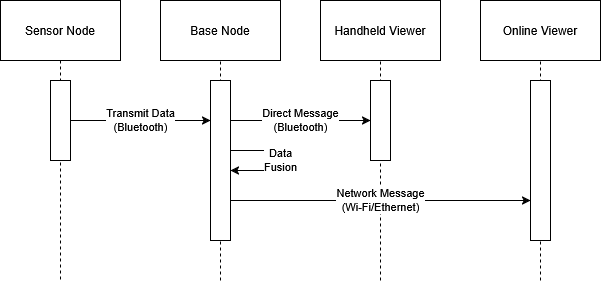

The diagram above was exported from draw.io. Its source (the exported page's mxGraphModel, read from the mxfile embedded in the PNG):
<mxGraphModel dx="784" dy="778" grid="1" gridSize="10" guides="1" tooltips="1" connect="1" arrows="1" fold="1" page="1" pageScale="1" pageWidth="850" pageHeight="1100" math="0" shadow="0">
  <root>
    <mxCell id="0" />
    <mxCell id="1" parent="0" />
    <mxCell id="OhyY8LwZZhLLtKi46D_d-50" value="" style="endArrow=none;dashed=1;html=1;rounded=0;" edge="1" parent="1" target="OhyY8LwZZhLLtKi46D_d-36">
      <mxGeometry width="50" height="50" relative="1" as="geometry">
        <mxPoint x="620" y="520" as="sourcePoint" />
        <mxPoint x="410" y="470" as="targetPoint" />
      </mxGeometry>
    </mxCell>
    <mxCell id="OhyY8LwZZhLLtKi46D_d-49" value="" style="endArrow=none;dashed=1;html=1;rounded=0;" edge="1" parent="1" target="OhyY8LwZZhLLtKi46D_d-35">
      <mxGeometry width="50" height="50" relative="1" as="geometry">
        <mxPoint x="460" y="520" as="sourcePoint" />
        <mxPoint x="410" y="470" as="targetPoint" />
      </mxGeometry>
    </mxCell>
    <mxCell id="OhyY8LwZZhLLtKi46D_d-48" value="" style="endArrow=none;dashed=1;html=1;rounded=0;" edge="1" parent="1" target="OhyY8LwZZhLLtKi46D_d-34">
      <mxGeometry width="50" height="50" relative="1" as="geometry">
        <mxPoint x="300" y="520" as="sourcePoint" />
        <mxPoint x="410" y="470" as="targetPoint" />
      </mxGeometry>
    </mxCell>
    <mxCell id="OhyY8LwZZhLLtKi46D_d-47" value="" style="endArrow=none;dashed=1;html=1;rounded=0;" edge="1" parent="1" source="OhyY8LwZZhLLtKi46D_d-33">
      <mxGeometry width="50" height="50" relative="1" as="geometry">
        <mxPoint x="360" y="520" as="sourcePoint" />
        <mxPoint x="140" y="520" as="targetPoint" />
      </mxGeometry>
    </mxCell>
    <mxCell id="OhyY8LwZZhLLtKi46D_d-33" value="Sensor Node" style="rounded=0;whiteSpace=wrap;html=1;" vertex="1" parent="1">
      <mxGeometry x="80" y="240" width="120" height="60" as="geometry" />
    </mxCell>
    <mxCell id="OhyY8LwZZhLLtKi46D_d-34" value="Base Node" style="rounded=0;whiteSpace=wrap;html=1;" vertex="1" parent="1">
      <mxGeometry x="240" y="240" width="120" height="60" as="geometry" />
    </mxCell>
    <mxCell id="OhyY8LwZZhLLtKi46D_d-35" value="Handheld Viewer" style="rounded=0;whiteSpace=wrap;html=1;" vertex="1" parent="1">
      <mxGeometry x="400" y="240" width="120" height="60" as="geometry" />
    </mxCell>
    <mxCell id="OhyY8LwZZhLLtKi46D_d-36" value="Online Viewer" style="rounded=0;whiteSpace=wrap;html=1;" vertex="1" parent="1">
      <mxGeometry x="560" y="240" width="120" height="60" as="geometry" />
    </mxCell>
    <mxCell id="OhyY8LwZZhLLtKi46D_d-40" value="&lt;div&gt;Transmit Data&lt;/div&gt;&lt;div&gt;(Bluetooth)&lt;/div&gt;" style="edgeStyle=orthogonalEdgeStyle;rounded=0;orthogonalLoop=1;jettySize=auto;html=1;" edge="1" parent="1" source="OhyY8LwZZhLLtKi46D_d-37" target="OhyY8LwZZhLLtKi46D_d-39">
      <mxGeometry relative="1" as="geometry">
        <Array as="points">
          <mxPoint x="230" y="360" />
          <mxPoint x="230" y="360" />
        </Array>
      </mxGeometry>
    </mxCell>
    <mxCell id="OhyY8LwZZhLLtKi46D_d-37" value="" style="rounded=0;whiteSpace=wrap;html=1;" vertex="1" parent="1">
      <mxGeometry x="130" y="320" width="20" height="80" as="geometry" />
    </mxCell>
    <mxCell id="OhyY8LwZZhLLtKi46D_d-42" value="&lt;div&gt;Network Message&lt;/div&gt;&lt;div&gt;(Wi-Fi/Ethernet)&lt;/div&gt;" style="edgeStyle=orthogonalEdgeStyle;rounded=0;orthogonalLoop=1;jettySize=auto;html=1;" edge="1" parent="1" source="OhyY8LwZZhLLtKi46D_d-39" target="OhyY8LwZZhLLtKi46D_d-43">
      <mxGeometry relative="1" as="geometry">
        <Array as="points">
          <mxPoint x="540" y="440" />
          <mxPoint x="540" y="440" />
        </Array>
      </mxGeometry>
    </mxCell>
    <mxCell id="OhyY8LwZZhLLtKi46D_d-45" value="&lt;div&gt;Direct Message&lt;/div&gt;&lt;div&gt;(Bluetooth)&lt;/div&gt;" style="edgeStyle=orthogonalEdgeStyle;rounded=0;orthogonalLoop=1;jettySize=auto;html=1;" edge="1" parent="1" source="OhyY8LwZZhLLtKi46D_d-39" target="OhyY8LwZZhLLtKi46D_d-41">
      <mxGeometry relative="1" as="geometry">
        <Array as="points">
          <mxPoint x="340" y="360" />
          <mxPoint x="340" y="360" />
        </Array>
        <mxPoint as="offset" />
      </mxGeometry>
    </mxCell>
    <mxCell id="OhyY8LwZZhLLtKi46D_d-46" value="&lt;div&gt;Data&lt;/div&gt;&lt;div&gt;Fusion&lt;/div&gt;" style="edgeStyle=orthogonalEdgeStyle;rounded=0;orthogonalLoop=1;jettySize=auto;html=1;" edge="1" parent="1" source="OhyY8LwZZhLLtKi46D_d-39" target="OhyY8LwZZhLLtKi46D_d-39">
      <mxGeometry relative="1" as="geometry">
        <mxPoint x="390" y="410" as="targetPoint" />
        <Array as="points">
          <mxPoint x="360" y="400" />
        </Array>
      </mxGeometry>
    </mxCell>
    <mxCell id="OhyY8LwZZhLLtKi46D_d-39" value="" style="rounded=0;whiteSpace=wrap;html=1;" vertex="1" parent="1">
      <mxGeometry x="290" y="320" width="20" height="160" as="geometry" />
    </mxCell>
    <mxCell id="OhyY8LwZZhLLtKi46D_d-41" value="" style="rounded=0;whiteSpace=wrap;html=1;" vertex="1" parent="1">
      <mxGeometry x="450" y="320" width="20" height="80" as="geometry" />
    </mxCell>
    <mxCell id="OhyY8LwZZhLLtKi46D_d-43" value="" style="rounded=0;whiteSpace=wrap;html=1;" vertex="1" parent="1">
      <mxGeometry x="610" y="320" width="20" height="160" as="geometry" />
    </mxCell>
  </root>
</mxGraphModel>